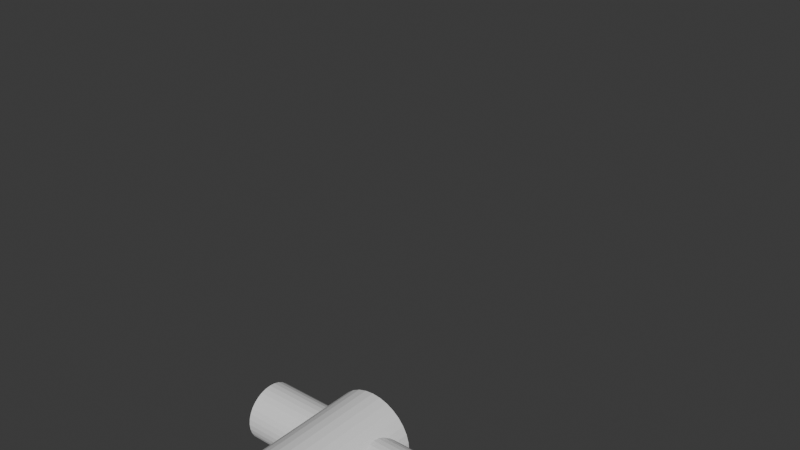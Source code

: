 # Source: example.blend  (saved by Blender 4.4.32; exported with 4.5.12 LTS)
import bpy
from mathutils import Matrix  # noqa: F401  (used for matrix-valued properties, if any)

bpy.ops.wm.read_factory_settings(use_empty=True)
scene = bpy.context.scene
scene.name = 'Scene'

# ---- collections
col_collection = bpy.data.collections.new('Collection'); scene.collection.children.link(col_collection)

# ---- world
world_world = bpy.data.worlds.new('World'); scene.world = world_world
world_world.use_nodes = True; world_world.node_tree.nodes.clear()
_N = world_world.node_tree.nodes; _L = world_world.node_tree.links
n0 = _N.new('ShaderNodeOutputWorld'); n0.name = 'World Output'; n0.location = (300, 300)
n1 = _N.new('ShaderNodeBackground'); n1.name = 'Background'; n1.location = (10, 300)
n1.inputs[0].default_value = (0.05088, 0.05088, 0.05088, 1.0)
_L.new(n1.outputs[0], n0.inputs[0])
n0.is_active_output = True
world_world.color = (0.05088, 0.05088, 0.05088)
world_world.sun_shadow_jitter_overblur = 0.0

# ---- meshes
me_cylinder = bpy.data.meshes.new('Cylinder')
me_cylinder.from_pydata([(0.0, 1.0, -1.0), (0.0, 1.0, 2.066), (0.1951, 0.9808, -1.0), (0.1951, 0.9808, 2.066), (0.3827, 0.9239, -1.0), (0.3827, 0.9239, 2.066), (0.5556, 0.8315, -1.0), (0.5556, 0.8315, 2.066), (0.7071, 0.7071, -1.0), (0.7071, 0.7071, 2.066), (0.8315, 0.5556, -1.0), (0.8315, 0.5556, 2.066), (0.9239, 0.3827, -1.0), (0.9239, 0.3827, 2.066), (0.9808, 0.1951, -1.0), (0.9808, 0.1951, 2.066), (1.0, 0.0, -1.0), (1.0, 0.0, 2.066), (0.9808, -0.1951, -1.0), (0.9808, -0.1951, 2.066), (0.9239, -0.3827, -1.0), (0.9239, -0.3827, 2.066), (0.8315, -0.5556, -1.0), (0.8315, -0.5556, 2.066), (0.7071, -0.7071, -1.0), (0.7071, -0.7071, 2.066), (0.5556, -0.8315, -1.0), (0.5556, -0.8315, 2.066), (0.3827, -0.9239, -1.0), (0.3827, -0.9239, 2.066), (0.1951, -0.9808, -1.0), (0.1951, -0.9808, 2.066), (0.0, -1.0, -1.0), (0.0, -1.0, 2.066), (-0.1951, -0.9808, -1.0), (-0.1951, -0.9808, 2.066), (-0.3827, -0.9239, -1.0), (-0.3827, -0.9239, 2.066), (-0.5556, -0.8315, -1.0), (-0.5556, -0.8315, 2.066), (-0.7071, -0.7071, -1.0), (-0.7071, -0.7071, 2.066), (-0.8315, -0.5556, -1.0), (-0.8315, -0.5556, 2.066), (-0.9239, -0.3827, -1.0), (-0.9239, -0.3827, 2.066), (-0.9808, -0.1951, -1.0), (-0.9808, -0.1951, 2.066), (-1.0, 0.0, -1.0), (-1.0, 0.0, 2.066), (-0.9808, 0.1951, -1.0), (-0.9808, 0.1951, 2.066), (-0.9239, 0.3827, -1.0), (-0.9239, 0.3827, 2.066), (-0.8315, 0.5556, -1.0), (-0.8315, 0.5556, 2.066), (-0.7071, 0.7071, -1.0), (-0.7071, 0.7071, 2.066), (-0.5556, 0.8315, -1.0), (-0.5556, 0.8315, 2.066), (-0.3827, 0.9239, -1.0), (-0.3827, 0.9239, 2.066), (-0.1951, 0.9808, -1.0), (-0.1951, 0.9808, 2.066)], [], [(0, 1, 3, 2), (2, 3, 5, 4), (4, 5, 7, 6), (6, 7, 9, 8), (8, 9, 11, 10), (10, 11, 13, 12), (12, 13, 15, 14), (14, 15, 17, 16), (16, 17, 19, 18), (18, 19, 21, 20), (20, 21, 23, 22), (22, 23, 25, 24), (24, 25, 27, 26), (26, 27, 29, 28), (28, 29, 31, 30), (30, 31, 33, 32), (32, 33, 35, 34), (34, 35, 37, 36), (36, 37, 39, 38), (38, 39, 41, 40), (40, 41, 43, 42), (42, 43, 45, 44), (44, 45, 47, 46), (46, 47, 49, 48), (48, 49, 51, 50), (50, 51, 53, 52), (52, 53, 55, 54), (54, 55, 57, 56), (56, 57, 59, 58), (58, 59, 61, 60), (3, 1, 63, 61, 59, 57, 55, 53, 51, 49, 47, 45, 43, 41, 39, 37, 35, 33, 31, 29, 27, 25, 23, 21, 19, 17, 15, 13, 11, 9, 7, 5), (60, 61, 63, 62), (62, 63, 1, 0), (0, 2, 4, 6, 8, 10, 12, 14, 16, 18, 20, 22, 24, 26, 28, 30, 32, 34, 36, 38, 40, 42, 44, 46, 48, 50, 52, 54, 56, 58, 60, 62)])
_uv = me_cylinder.uv_layers.new(name='UVMap')
_uv.uv.foreach_set('vector', [1.0, 0.5, 1.0, 1.0, 0.9688, 1.0, 0.9688, 0.5, 0.9688, 0.5, 0.9688, 1.0, 0.9375, 1.0, 0.9375, 0.5, 0.9375, 0.5, 0.9375, 1.0, 0.9062, 1.0, 0.9062, 0.5, 0.9062, 0.5, 0.9062, 1.0, 0.875, 1.0, 0.875, 0.5, 0.875, 0.5, 0.875, 1.0, 0.8438, 1.0, 0.8438, 0.5, 0.8438, 0.5, 0.8438, 1.0, 0.8125, 1.0, 0.8125, 0.5, 0.8125, 0.5, 0.8125, 1.0, 0.7812, 1.0, 0.7812, 0.5, 0.7812, 0.5, 0.7812, 1.0, 0.75, 1.0, 0.75, 0.5, 0.75, 0.5, 0.75, 1.0, 0.7188, 1.0, 0.7188, 0.5, 0.7188, 0.5, 0.7188, 1.0, 0.6875, 1.0, 0.6875, 0.5, 0.6875, 0.5, 0.6875, 1.0, 0.6562, 1.0, 0.6562, 0.5, 0.6562, 0.5, 0.6562, 1.0, 0.625, 1.0, 0.625, 0.5, 0.625, 0.5, 0.625, 1.0, 0.5938, 1.0, 0.5938, 0.5, 0.5938, 0.5, 0.5938, 1.0, 0.5625, 1.0, 0.5625, 0.5, 0.5625, 0.5, 0.5625, 1.0, 0.5312, 1.0, 0.5312, 0.5, 0.5312, 0.5, 0.5312, 1.0, 0.5, 1.0, 0.5, 0.5, 0.5, 0.5, 0.5, 1.0, 0.4688, 1.0, 0.4688, 0.5, 0.4688, 0.5, 0.4688, 1.0, 0.4375, 1.0, 0.4375, 0.5, 0.4375, 0.5, 0.4375, 1.0, 0.4062, 1.0, 0.4062, 0.5, 0.4062, 0.5, 0.4062, 1.0, 0.375, 1.0, 0.375, 0.5, 0.375, 0.5, 0.375, 1.0, 0.3438, 1.0, 0.3438, 0.5, 0.3438, 0.5, 0.3438, 1.0, 0.3125, 1.0, 0.3125, 0.5, 0.3125, 0.5, 0.3125, 1.0, 0.2812, 1.0, 0.2812, 0.5, 0.2812, 0.5, 0.2812, 1.0, 0.25, 1.0, 0.25, 0.5, 0.25, 0.5, 0.25, 1.0, 0.2188, 1.0, 0.2188, 0.5, 0.2188, 0.5, 0.2188, 1.0, 0.1875, 1.0, 0.1875, 0.5, 0.1875, 0.5, 0.1875, 1.0, 0.1562, 1.0, 0.1562, 0.5, 0.1562, 0.5, 0.1562, 1.0, 0.125, 1.0, 0.125, 0.5, 0.125, 0.5, 0.125, 1.0, 0.09375, 1.0, 0.09375, 0.5, 0.09375, 0.5, 0.09375, 1.0, 0.0625, 1.0, 0.0625, 0.5, 0.2968, 0.4854, 0.25, 0.49, 0.2032, 0.4854, 0.1582, 0.4717, 0.1167, 0.4496, 0.08029, 0.4197, 0.05045, 0.3833, 0.02827, 0.3418, 0.01461, 0.2968, 0.01, 0.25, 0.01461, 0.2032, 0.02827, 0.1582, 0.05045, 0.1167, 0.08029, 0.08029, 0.1167, 0.05045, 0.1582, 0.02827, 0.2032, 0.01461, 0.25, 0.01, 0.2968, 0.01461, 0.3418, 0.02827, 0.3833, 0.05045, 0.4197, 0.08029, 0.4496, 0.1167, 0.4717, 0.1582, 0.4854, 0.2032, 0.49, 0.25, 0.4854, 0.2968, 0.4717, 0.3418, 0.4496, 0.3833, 0.4197, 0.4197, 0.3833, 0.4496, 0.3418, 0.4717, 0.0625, 0.5, 0.0625, 1.0, 0.03125, 1.0, 0.03125, 0.5, 0.03125, 0.5, 0.03125, 1.0, 0.0, 1.0, 0.0, 0.5, 0.75, 0.49, 0.7968, 0.4854, 0.8418, 0.4717, 0.8833, 0.4496, 0.9197, 0.4197, 0.9496, 0.3833, 0.9717, 0.3418, 0.9854, 0.2968, 0.99, 0.25, 0.9854, 0.2032, 0.9717, 0.1582, 0.9496, 0.1167, 0.9197, 0.08029, 0.8833, 0.05045, 0.8418, 0.02827, 0.7968, 0.01461, 0.75, 0.01, 0.7032, 0.01461, 0.6582, 0.02827, 0.6167, 0.05045, 0.5803, 0.08029, 0.5504, 0.1167, 0.5283, 0.1582, 0.5146, 0.2032, 0.51, 0.25, 0.5146, 0.2968, 0.5283, 0.3418, 0.5504, 0.3833, 0.5803, 0.4197, 0.6167, 0.4496, 0.6582, 0.4717, 0.7032, 0.4854])
me_cylinder.update()
me_cylinder_001 = bpy.data.meshes.new('Cylinder.001')
me_cylinder_001.from_pydata([(0.0, 1.0, -1.0), (0.0, 1.0, 1.0), (0.1951, 0.9808, -1.0), (0.1951, 0.9808, 1.0), (0.3827, 0.9239, -1.0), (0.3827, 0.9239, 1.0), (0.5556, 0.8315, -1.0), (0.5556, 0.8315, 1.0), (0.7071, 0.7071, -1.0), (0.7071, 0.7071, 1.0), (0.8315, 0.5556, -1.0), (0.8315, 0.5556, 1.0), (0.9239, 0.3827, -1.0), (0.9239, 0.3827, 1.0), (0.9808, 0.1951, -1.0), (0.9808, 0.1951, 1.0), (1.0, 0.0, -1.0), (1.0, 0.0, 1.0), (0.9808, -0.1951, -1.0), (0.9808, -0.1951, 1.0), (0.9239, -0.3827, -1.0), (0.9239, -0.3827, 1.0), (0.8315, -0.5556, -1.0), (0.8315, -0.5556, 1.0), (0.7071, -0.7071, -1.0), (0.7071, -0.7071, 1.0), (0.5556, -0.8315, -1.0), (0.5556, -0.8315, 1.0), (0.3827, -0.9239, -1.0), (0.3827, -0.9239, 1.0), (0.1951, -0.9808, -1.0), (0.1951, -0.9808, 1.0), (0.0, -1.0, -1.0), (0.0, -1.0, 1.0), (-0.1951, -0.9808, -1.0), (-0.1951, -0.9808, 1.0), (-0.3827, -0.9239, -1.0), (-0.3827, -0.9239, 1.0), (-0.5556, -0.8315, -1.0), (-0.5556, -0.8315, 1.0), (-0.7071, -0.7071, -1.0), (-0.7071, -0.7071, 1.0), (-0.8315, -0.5556, -1.0), (-0.8315, -0.5556, 1.0), (-0.9239, -0.3827, -1.0), (-0.9239, -0.3827, 1.0), (-0.9808, -0.1951, -1.0), (-0.9808, -0.1951, 1.0), (-1.0, 0.0, -1.0), (-1.0, 0.0, 1.0), (-0.9808, 0.1951, -1.0), (-0.9808, 0.1951, 1.0), (-0.9239, 0.3827, -1.0), (-0.9239, 0.3827, 1.0), (-0.8315, 0.5556, -1.0), (-0.8315, 0.5556, 1.0), (-0.7071, 0.7071, -1.0), (-0.7071, 0.7071, 1.0), (-0.5556, 0.8315, -1.0), (-0.5556, 0.8315, 1.0), (-0.3827, 0.9239, -1.0), (-0.3827, 0.9239, 1.0), (-0.1951, 0.9808, -1.0), (-0.1951, 0.9808, 1.0)], [], [(0, 1, 3, 2), (2, 3, 5, 4), (4, 5, 7, 6), (6, 7, 9, 8), (8, 9, 11, 10), (10, 11, 13, 12), (12, 13, 15, 14), (14, 15, 17, 16), (16, 17, 19, 18), (18, 19, 21, 20), (20, 21, 23, 22), (22, 23, 25, 24), (24, 25, 27, 26), (26, 27, 29, 28), (28, 29, 31, 30), (30, 31, 33, 32), (32, 33, 35, 34), (34, 35, 37, 36), (36, 37, 39, 38), (38, 39, 41, 40), (40, 41, 43, 42), (42, 43, 45, 44), (44, 45, 47, 46), (46, 47, 49, 48), (48, 49, 51, 50), (50, 51, 53, 52), (52, 53, 55, 54), (54, 55, 57, 56), (56, 57, 59, 58), (58, 59, 61, 60), (3, 1, 63, 61, 59, 57, 55, 53, 51, 49, 47, 45, 43, 41, 39, 37, 35, 33, 31, 29, 27, 25, 23, 21, 19, 17, 15, 13, 11, 9, 7, 5), (60, 61, 63, 62), (62, 63, 1, 0), (0, 2, 4, 6, 8, 10, 12, 14, 16, 18, 20, 22, 24, 26, 28, 30, 32, 34, 36, 38, 40, 42, 44, 46, 48, 50, 52, 54, 56, 58, 60, 62)])
_uv = me_cylinder_001.uv_layers.new(name='UVMap')
_uv.uv.foreach_set('vector', [1.0, 0.5, 1.0, 1.0, 0.9688, 1.0, 0.9688, 0.5, 0.9688, 0.5, 0.9688, 1.0, 0.9375, 1.0, 0.9375, 0.5, 0.9375, 0.5, 0.9375, 1.0, 0.9062, 1.0, 0.9062, 0.5, 0.9062, 0.5, 0.9062, 1.0, 0.875, 1.0, 0.875, 0.5, 0.875, 0.5, 0.875, 1.0, 0.8438, 1.0, 0.8438, 0.5, 0.8438, 0.5, 0.8438, 1.0, 0.8125, 1.0, 0.8125, 0.5, 0.8125, 0.5, 0.8125, 1.0, 0.7812, 1.0, 0.7812, 0.5, 0.7812, 0.5, 0.7812, 1.0, 0.75, 1.0, 0.75, 0.5, 0.75, 0.5, 0.75, 1.0, 0.7188, 1.0, 0.7188, 0.5, 0.7188, 0.5, 0.7188, 1.0, 0.6875, 1.0, 0.6875, 0.5, 0.6875, 0.5, 0.6875, 1.0, 0.6562, 1.0, 0.6562, 0.5, 0.6562, 0.5, 0.6562, 1.0, 0.625, 1.0, 0.625, 0.5, 0.625, 0.5, 0.625, 1.0, 0.5938, 1.0, 0.5938, 0.5, 0.5938, 0.5, 0.5938, 1.0, 0.5625, 1.0, 0.5625, 0.5, 0.5625, 0.5, 0.5625, 1.0, 0.5312, 1.0, 0.5312, 0.5, 0.5312, 0.5, 0.5312, 1.0, 0.5, 1.0, 0.5, 0.5, 0.5, 0.5, 0.5, 1.0, 0.4688, 1.0, 0.4688, 0.5, 0.4688, 0.5, 0.4688, 1.0, 0.4375, 1.0, 0.4375, 0.5, 0.4375, 0.5, 0.4375, 1.0, 0.4062, 1.0, 0.4062, 0.5, 0.4062, 0.5, 0.4062, 1.0, 0.375, 1.0, 0.375, 0.5, 0.375, 0.5, 0.375, 1.0, 0.3438, 1.0, 0.3438, 0.5, 0.3438, 0.5, 0.3438, 1.0, 0.3125, 1.0, 0.3125, 0.5, 0.3125, 0.5, 0.3125, 1.0, 0.2812, 1.0, 0.2812, 0.5, 0.2812, 0.5, 0.2812, 1.0, 0.25, 1.0, 0.25, 0.5, 0.25, 0.5, 0.25, 1.0, 0.2188, 1.0, 0.2188, 0.5, 0.2188, 0.5, 0.2188, 1.0, 0.1875, 1.0, 0.1875, 0.5, 0.1875, 0.5, 0.1875, 1.0, 0.1562, 1.0, 0.1562, 0.5, 0.1562, 0.5, 0.1562, 1.0, 0.125, 1.0, 0.125, 0.5, 0.125, 0.5, 0.125, 1.0, 0.09375, 1.0, 0.09375, 0.5, 0.09375, 0.5, 0.09375, 1.0, 0.0625, 1.0, 0.0625, 0.5, 0.2968, 0.4854, 0.25, 0.49, 0.2032, 0.4854, 0.1582, 0.4717, 0.1167, 0.4496, 0.08029, 0.4197, 0.05045, 0.3833, 0.02827, 0.3418, 0.01461, 0.2968, 0.01, 0.25, 0.01461, 0.2032, 0.02827, 0.1582, 0.05045, 0.1167, 0.08029, 0.08029, 0.1167, 0.05045, 0.1582, 0.02827, 0.2032, 0.01461, 0.25, 0.01, 0.2968, 0.01461, 0.3418, 0.02827, 0.3833, 0.05045, 0.4197, 0.08029, 0.4496, 0.1167, 0.4717, 0.1582, 0.4854, 0.2032, 0.49, 0.25, 0.4854, 0.2968, 0.4717, 0.3418, 0.4496, 0.3833, 0.4197, 0.4197, 0.3833, 0.4496, 0.3418, 0.4717, 0.0625, 0.5, 0.0625, 1.0, 0.03125, 1.0, 0.03125, 0.5, 0.03125, 0.5, 0.03125, 1.0, 0.0, 1.0, 0.0, 0.5, 0.75, 0.49, 0.7968, 0.4854, 0.8418, 0.4717, 0.8833, 0.4496, 0.9197, 0.4197, 0.9496, 0.3833, 0.9717, 0.3418, 0.9854, 0.2968, 0.99, 0.25, 0.9854, 0.2032, 0.9717, 0.1582, 0.9496, 0.1167, 0.9197, 0.08029, 0.8833, 0.05045, 0.8418, 0.02827, 0.7968, 0.01461, 0.75, 0.01, 0.7032, 0.01461, 0.6582, 0.02827, 0.6167, 0.05045, 0.5803, 0.08029, 0.5504, 0.1167, 0.5283, 0.1582, 0.5146, 0.2032, 0.51, 0.25, 0.5146, 0.2968, 0.5283, 0.3418, 0.5504, 0.3833, 0.5803, 0.4197, 0.6167, 0.4496, 0.6582, 0.4717, 0.7032, 0.4854])
me_cylinder_001.update()
arm_armature = bpy.data.armatures.new('Armature')  # bones are not reproduced

# ---- objects
ob_cylinder = bpy.data.objects.new('Cylinder', me_cylinder)
ob_cylinder_001 = bpy.data.objects.new('Cylinder.001', me_cylinder_001)
ob_armature = bpy.data.objects.new('Armature', arm_armature)

# ---- transforms, parenting, visibility, modifiers, constraints
ob_cylinder.parent = ob_armature
ob_cylinder.matrix_parent_inverse = Matrix(((0.4475, -0.0, 0.0, -0.0), (-0.0, 0.0, 0.4475, -1.0), (0.0, -0.4475, 0.0, -0.0), (0.0, 0.0, -0.0, 1.0)))
ob_cylinder.location = (0.0, 0.0, 1.0)
ob_cylinder.scale = (0.3, 0.3, 0.7289)
ob_cylinder_001.parent = ob_armature
ob_cylinder_001.matrix_parent_inverse = Matrix(((0.4475, 0.0, -3.912e-08, 8.742e-08), (0.0, -0.4475, -0.0, -0.2548), (-3.912e-08, 0.0, -0.4475, 1.0), (0.0, 0.0, 0.0, 1.0)))
ob_cylinder_001.location = (0.3285, -0.587, 2.24)
ob_cylinder_001.rotation_euler = (0.0, 1.571, 0.0)
ob_cylinder_001.scale = (0.2, 0.2, 1.0)
ob_armature.location = (0.0, 0.0, 0.0)
ob_armature.scale = (2.235, 2.235, 2.235)
ob_armature.show_in_front = True

# ---- collection membership
col_collection.objects.link(ob_cylinder)
col_collection.objects.link(ob_cylinder_001)
col_collection.objects.link(ob_armature)

# ---- scene / render settings (as saved in the file)
scene.frame_start = 1; scene.frame_end = 120; scene.frame_set(74)
scene.render.engine = 'BLENDER_EEVEE_NEXT'
bpy.context.view_layer.update()

# ---- added for rendering (the .blend has no active camera and no usable light): camera, sun
cam_auto = bpy.data.cameras.new('AutoCamera')
cam_auto.lens = 50.0
cam_auto.sensor_width = 36.0
cam_auto.clip_end = 1000.0
ob_auto_camera = bpy.data.objects.new('AutoCamera', cam_auto)
scene.collection.objects.link(ob_auto_camera)
ob_auto_camera.location = (3.82289, -4.04714, 4.44891)
ob_auto_camera.rotation_euler = (1.09748, -7.21219e-08, 0.694738)
scene.camera = ob_auto_camera
light_auto_sun = bpy.data.lights.new('AutoSun', 'SUN')
light_auto_sun.energy = 3.0
light_auto_sun.angle = 0.0523599
ob_auto_sun = bpy.data.objects.new('AutoSun', light_auto_sun)
scene.collection.objects.link(ob_auto_sun)
ob_auto_sun.rotation_euler = (0.872665, 0.174533, 0.523599)
bpy.context.view_layer.update()
